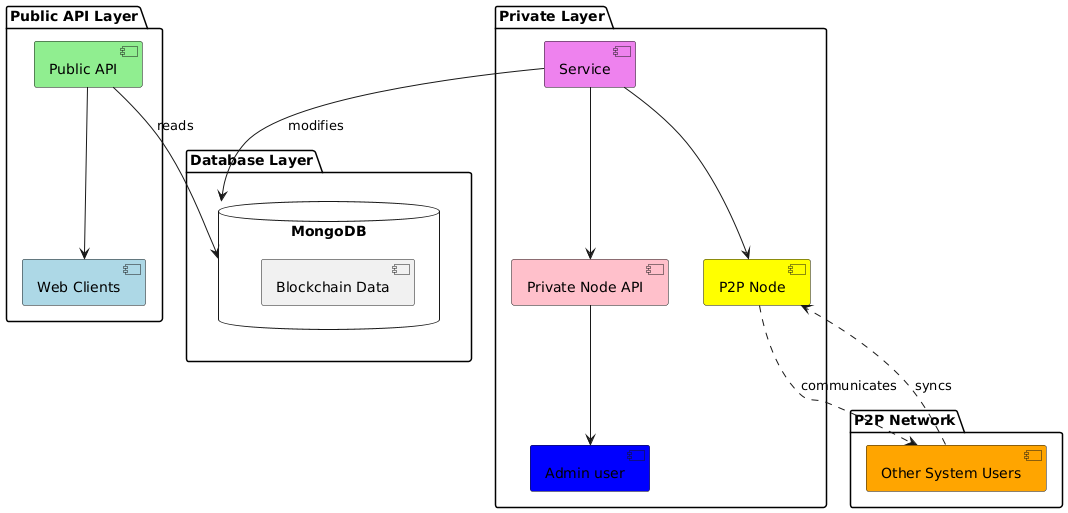

The diagram above was rendered by PlantUML. Its source (embedded in the PNG):
@startuml
package "Database Layer" {
    database "MongoDB" {
        [Blockchain Data]
    }
}

package "Public API Layer" {
    [Public API] #LightGreen
    [Web Clients] #LightBlue
    [Public API] --> [Web Clients]
    [Public API] --> [MongoDB] : reads
}



package "Private Layer" {
    [Private Node API] #Pink
    [Service] #Violet
    [P2P Node] #Yellow
    [Admin user] #Blue
    [Service] --> [MongoDB] : modifies
    [Service] --> [Private Node API]
    [Private Node API] --> [Admin user]
}

package "P2P Network" {
    [Other System Users] #Orange
    [P2P Node] ..> [Other System Users] : communicates
    [Service] --> [P2P Node]
    [Other System Users] ..> [P2P Node] : syncs
}
@enduml